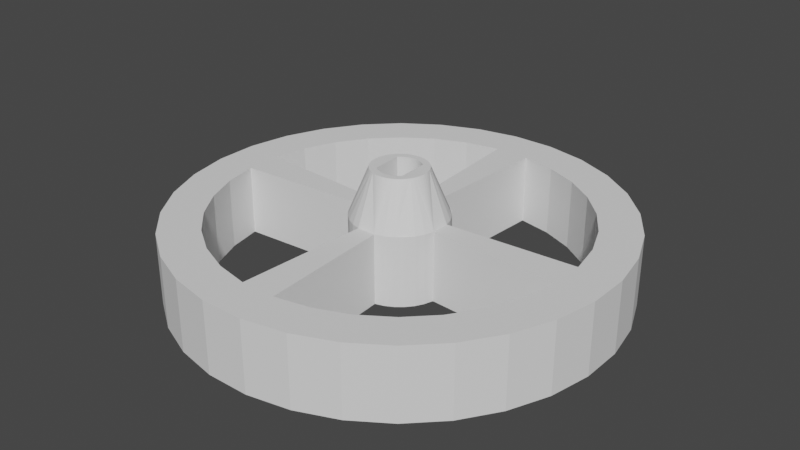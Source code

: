 # Source: rim.blend  (saved by Blender 3.2.14; exported with 4.5.12 LTS)
import bpy
from mathutils import Matrix  # noqa: F401  (used for matrix-valued properties, if any)

bpy.ops.wm.read_factory_settings(use_empty=True)
scene = bpy.context.scene
scene.name = 'Scene'

# ---- collections
col_collection = bpy.data.collections.new('Collection'); scene.collection.children.link(col_collection)

# ---- world
world_world = bpy.data.worlds.new('World'); scene.world = world_world
world_world.use_nodes = True; world_world.node_tree.nodes.clear()
_N = world_world.node_tree.nodes; _L = world_world.node_tree.links
n0 = _N.new('ShaderNodeOutputWorld'); n0.name = 'World Output'; n0.location = (300, 300)
n1 = _N.new('ShaderNodeBackground'); n1.name = 'Background'; n1.location = (10, 300)
n1.inputs[0].default_value = (0.05088, 0.05088, 0.05088, 1.0)
_L.new(n1.outputs[0], n0.inputs[0])
n0.is_active_output = True
world_world.color = (0.05088, 0.05088, 0.05088)
world_world.use_sun_shadow = False
world_world.sun_shadow_jitter_overblur = 0.0

# ---- meshes
me_ttmotor_arm_horizontal2_004 = bpy.data.meshes.new('TTmotor_arm_horizontal2.004')
me_ttmotor_arm_horizontal2_004.from_pydata([(3.635, 1.068, -6.149), (3.734, 0.6436, -6.149), (-3.772, 0.3564, -6.15), (-3.706, 0.7871, -6.15), (-3.591, 1.207, -6.15), (3.489, 1.478, -6.149), (3.296, 1.869, -6.149), (-3.429, 1.612, -6.15), (-3.221, 1.995, -6.15), (3.059, 2.235, -6.149), (2.783, 2.572, -6.149), (-2.971, 2.351, -6.15), (2.469, 2.874, -6.149), (2.123, 3.138, -6.149), (-2.681, 2.677, -6.15), (-2.356, 2.967, -6.15), (1.748, 3.361, -6.149), (1.351, 3.54, -6.149), (-2.0, 3.218, -6.15), (-1.617, 3.426, -6.15), (0.9353, 3.671, -6.149), (0.5076, 3.755, -6.149), (-1.213, 3.589, -6.15), (-0.7929, 3.705, -6.15), (0.07313, 3.788, -6.149), (-0.3623, 3.771, -6.149), (-0.05145, 1.349, 1.526), (-1.349, -0.05193, 1.525), (-1.319, -0.2854, 1.525), (-1.25, -0.5102, 1.525), (-1.142, -0.7195, 1.525), (-1.0, -0.907, 1.525), (-0.8274, -1.067, 1.526), (-0.6296, -1.194, 1.526), (-0.4127, -1.286, 1.526), (-0.1833, -1.338, 1.526), (0.05177, -1.349, 1.526), (-0.2849, 1.319, 1.526), (-0.5097, 1.25, 1.526), (-0.719, 1.142, 1.526), (-0.9065, 0.9999, 1.526), (-1.066, 0.8273, 1.525), (-1.194, 0.6295, 1.525), (-1.285, 0.4126, 1.525), (-1.337, 0.1831, 1.525), (1.349, 0.0513, 1.526), (1.32, 0.2848, 1.526), (1.25, 0.5096, 1.526), (1.143, 0.7189, 1.526), (1.0, 0.9064, 1.526), (0.8278, 1.066, 1.526), (0.63, 1.194, 1.526), (0.4131, 1.285, 1.526), (0.1836, 1.337, 1.526), (0.2852, -1.32, 1.526), (0.51, -1.25, 1.526), (0.7194, -1.143, 1.526), (0.9068, -1.001, 1.526), (1.067, -0.8279, 1.526), (1.194, -0.6301, 1.526), (1.285, -0.4132, 1.526), (1.338, -0.1837, 1.526), (-0.1145, 2.997, 1.126), (0.2353, 2.99, 1.126), (0.5819, 2.943, 1.127), (-1.451, 2.625, 1.126), (-1.136, 2.776, 1.126), (-0.8047, 2.89, 1.126), (-0.4627, 2.964, 1.126), (0.9206, 2.855, 1.127), (1.247, 2.728, 1.127), (1.247, 2.728, 1.126), (1.452, -2.626, 1.126), (1.452, -2.626, 1.127), (-1.246, -2.729, 1.126), (-1.246, -2.729, 1.125), (-1.451, 2.625, 1.125), (0.1149, -2.998, 1.126), (-0.2349, -2.991, 1.126), (-0.5815, -2.943, 1.126), (1.136, -2.777, 1.127), (0.8051, -2.89, 1.127), (0.4631, -2.964, 1.126), (-0.9202, -2.856, 1.126), (1.59, 2.544, 1.126), (1.78, -2.416, 1.126), (2.077, -2.165, 1.126), (1.906, 2.317, 1.126), (2.34, -1.878, 1.126), (2.19, 2.05, 1.126), (2.564, -1.559, 1.126), (2.437, 1.749, 1.126), (2.744, -1.214, 1.126), (2.643, 1.419, 1.126), (2.878, -0.848, 1.126), (2.805, 1.065, 1.126), (2.964, -0.4682, 1.126), (2.919, 0.6926, 1.126), (2.999, -0.08041, 1.126), (2.984, 0.3087, 1.126), (-1.779, 2.415, 1.125), (-1.589, -2.545, 1.125), (-1.905, -2.317, 1.125), (-2.077, 2.164, 1.125), (-2.189, -2.051, 1.125), (-2.34, 1.877, 1.125), (-2.437, -1.75, 1.125), (-2.563, 1.558, 1.125), (-2.643, -1.42, 1.125), (-2.743, 1.213, 1.125), (-2.804, -1.065, 1.125), (-2.878, 0.8474, 1.125), (-2.919, -0.6932, 1.125), (-2.963, 0.4675, 1.125), (-2.984, -0.3093, 1.125), (-2.999, 0.07979, 1.125), (1.653, -2.504, -6.154), (1.319, -2.695, -6.154), (0.9634, -2.842, -6.154), (0.5922, -2.941, -6.154), (0.2112, -2.993, -6.154), (-0.1732, -2.995, -6.154), (-0.5547, -2.948, -6.155), (-0.9272, -2.853, -6.155), (-1.284, -2.711, -6.155), (-1.62, -2.525, -6.155), (-1.93, -2.297, -6.155), (-2.208, -2.031, -6.155), (-2.449, -1.732, -6.155), (-2.651, -1.404, -6.155), (-2.808, -1.054, -6.155), (-2.92, -0.6859, -6.155), (-2.984, -0.3068, -6.155), (-2.998, 0.07731, -6.155), (-2.964, 0.4602, -6.155), (1.959, -2.273, -6.154), (2.234, -2.003, -6.154), (2.472, -1.701, -6.154), (2.669, -1.371, -6.154), (2.822, -1.019, -6.154), (2.929, -0.6498, -6.154), (2.988, -0.2699, -6.154), (2.998, 0.1144, -6.154), (2.959, 0.4968, -6.154), (2.871, 0.8711, -6.154), (2.736, 1.231, -6.154), (2.556, 1.571, -6.154), (2.334, 1.885, -6.154), (2.074, 2.168, -6.154), (1.78, 2.415, -6.154), (1.456, 2.623, -6.154), (1.109, 2.787, -6.154), (0.7435, 2.906, -6.154), (0.3658, 2.977, -6.154), (-0.01802, 3.0, -6.154), (-0.4015, 2.973, -6.154), (-0.7784, 2.897, -6.155), (-1.142, 2.773, -6.155), (-1.488, 2.605, -6.155), (-1.809, 2.393, -6.155), (-2.1, 2.142, -6.155), (-2.356, 1.856, -6.155), (-2.574, 1.539, -6.155), (-2.75, 1.197, -6.155), (-2.881, 0.8355, -6.155), (3.772, -0.363, -6.149), (3.705, -0.7931, -6.149), (3.59, -1.213, -6.149), (-3.634, -1.074, -6.15), (-3.487, -1.484, -6.15), (3.427, -1.616, -6.149), (3.219, -1.999, -6.149), (-3.294, -1.874, -6.15), (2.969, -2.355, -6.149), (-3.057, -2.239, -6.15), (-2.78, -2.575, -6.15), (2.679, -2.68, -6.149), (2.354, -2.969, -6.149), (-2.466, -2.877, -6.15), (-2.12, -3.141, -6.15), (1.998, -3.22, -6.149), (1.616, -3.428, -6.149), (-1.746, -3.363, -6.15), (-1.349, -3.541, -6.15), (1.212, -3.59, -6.149), (0.7923, -3.706, -6.149), (-0.9341, -3.672, -6.15), (-0.5068, -3.755, -6.15), (0.3621, -3.772, -6.149), (-0.07281, -3.789, -6.149), (-0.1409, -1.343, 2.126), (0.1158, -1.345, 2.126), (0.3682, -1.299, 2.126), (0.6074, -1.206, 2.126), (0.8246, -1.069, 2.126), (1.012, -0.8939, 2.126), (1.163, -0.6862, 2.126), (1.272, -0.4538, 2.126), (1.334, -0.2049, 2.126), (1.349, 0.05129, 2.126), (1.315, 0.3057, 2.126), (1.233, 0.549, 2.126), (1.107, 0.7724, 2.126), (0.9408, 0.968, 2.126), (0.7405, 1.128, 2.126), (0.5135, 1.248, 2.126), (0.2679, 1.323, 2.126), (0.01268, 1.35, 2.126), (-0.243, 1.328, 2.126), (-0.4899, 1.258, 2.126), (-0.7192, 1.142, 2.126), (-0.9224, 0.9854, 2.126), (-1.092, 0.793, 2.125), (-1.223, 0.572, 2.125), (-1.309, 0.3302, 2.125), (-1.348, 0.07654, 2.125), (-1.338, -0.1799, 2.125), (-1.28, -0.4299, 2.125), (-1.175, -0.6643, 2.125), (-1.028, -0.8748, 2.125), (-0.8444, -1.054, 2.126), (-0.6298, -1.194, 2.126), (-0.3924, -1.292, 2.126), (-1.879, -2.157, 2.125), (-2.038, 2.006, 2.125), (2.038, -2.007, 2.126), (1.77, -2.247, 2.126), (1.474, -2.451, 2.126), (1.155, -2.617, 2.126), (0.8176, -2.741, 2.126), (0.4672, -2.822, 2.126), (0.1094, -2.858, 2.126), (-0.2502, -2.849, 2.126), (-0.6058, -2.795, 2.126), (-0.9518, -2.697, 2.125), (-1.283, -2.556, 2.125), (-1.593, -2.375, 2.125), (1.879, 2.156, 2.126), (-1.77, 2.246, 2.125), (-1.474, 2.45, 2.125), (-1.155, 2.616, 2.125), (-0.8176, 2.74, 2.126), (-0.4671, 2.821, 2.126), (-0.1093, 2.858, 2.126), (0.2503, 2.849, 2.126), (0.6059, 2.795, 2.126), (0.9519, 2.697, 2.126), (1.283, 2.556, 2.126), (1.594, 2.375, 2.126), (3.734, 0.6436, -6.154), (3.789, -0.02674, -6.154), (3.777, 0.3097, -6.154), (-3.775, -0.3162, -6.155), (-3.788, 0.02022, -6.155), (-3.732, -0.6501, -6.155), (-1.881, -2.157, 9.862), (-2.041, 2.006, 9.862), (2.036, -2.007, 9.863), (1.768, -2.247, 9.863), (1.472, -2.451, 9.863), (1.153, -2.617, 9.863), (0.8152, -2.741, 9.863), (0.4648, -2.822, 9.863), (0.1069, -2.858, 9.863), (-0.2526, -2.849, 9.862), (-0.6082, -2.796, 9.862), (-0.9542, -2.697, 9.862), (-1.285, -2.557, 9.862), (-1.596, -2.375, 9.862), (1.877, 2.156, 9.863), (-1.773, 2.246, 9.862), (-1.477, 2.45, 9.862), (-1.158, 2.616, 9.862), (-0.82, 2.74, 9.862), (-0.4696, 2.821, 9.862), (-0.1118, 2.857, 9.863), (0.2478, 2.849, 9.863), (0.6034, 2.795, 9.863), (0.9494, 2.697, 9.863), (1.28, 2.556, 9.863), (1.591, 2.375, 9.863), (-2.591, 2.766, 9.862), (-2.89, 2.453, 9.862), (-3.151, 2.108, 9.862), (-2.259, 3.043, 9.862), (-1.897, 3.281, 9.862), (-1.511, 3.475, 9.862), (-1.105, 3.625, 9.862), (-0.6846, 3.727, 9.862), (-0.2553, 3.78, 9.863), (0.1773, 3.784, 9.863), (0.6075, 3.739, 9.863), (1.03, 3.645, 9.863), (1.439, 3.504, 9.863), (1.829, 3.317, 9.863), (2.195, 3.086, 9.863), (2.533, 2.816, 9.863), (2.837, 2.508, 9.863), (3.104, 2.168, 9.863), (3.331, 1.8, 9.863), (3.515, 1.408, 9.863), (3.653, 0.9983, 9.863), (3.743, 0.5751, 9.863), (3.784, 0.1444, 9.863), (3.776, -0.2881, 9.863), (3.718, -0.7169, 9.863), (3.612, -1.136, 9.863), (3.459, -1.541, 9.863), (3.261, -1.926, 9.863), (3.02, -2.285, 9.863), (2.74, -2.615, 9.863), (2.424, -2.91, 9.863), (2.077, -3.168, 9.863), (1.702, -3.384, 9.863), (1.305, -3.557, 9.863), (0.8915, -3.683, 9.863), (0.4659, -3.76, 9.863), (0.03427, -3.789, 9.863), (-0.3979, -3.769, 9.862), (-0.8249, -3.699, 9.862), (-1.241, -3.581, 9.862), (-1.641, -3.417, 9.862), (-2.02, -3.208, 9.862), (-2.372, -2.957, 9.862), (-2.694, -2.667, 9.862), (-2.98, -2.343, 9.862), (-3.228, -1.988, 9.862), (-3.434, -1.608, 9.862), (-3.595, -1.206, 9.862), (-3.709, -0.7888, 9.862), (-3.774, -0.3612, 9.862), (-3.791, 0.07112, 9.862), (-3.758, 0.5025, 9.862), (-3.676, 0.9273, 9.862), (-3.546, 1.34, 9.862), (-3.371, 1.735, 9.862), (-2.872, 29.64, -6.172), (-2.87, 29.64, 3.504), (2.967, 29.64, -6.171), (2.969, 29.64, 3.504), (8.694, 28.5, -6.171), (8.696, 28.5, 3.505), (14.09, 26.27, -6.17), (14.09, 26.27, 3.505), (18.94, 23.02, -6.17), (18.94, 23.02, 3.506), (23.07, 18.89, -6.17), (23.07, 18.89, 3.506), (26.31, 14.04, -6.169), (26.32, 14.04, 3.506), (28.55, 8.643, -6.169), (28.55, 8.643, 3.507), (29.69, 2.916, -6.169), (29.69, 2.916, 3.507), (29.69, -2.923, -6.169), (29.69, -2.923, 3.507), (28.55, -8.65, -6.169), (28.55, -8.65, 3.507), (26.31, -14.04, -6.169), (26.31, -14.04, 3.506), (23.07, -18.9, -6.17), (23.07, -18.9, 3.506), (18.94, -23.03, -6.17), (18.94, -23.03, 3.506), (14.08, -26.27, -6.17), (14.08, -26.27, 3.505), (8.687, -28.5, -6.171), (8.688, -28.5, 3.505), (2.959, -29.64, -6.171), (2.961, -29.64, 3.504), (-2.88, -29.64, -6.172), (-2.878, -29.64, 3.504), (-8.606, -28.5, -6.173), (-8.605, -28.5, 3.503), (-14.0, -26.27, -6.173), (-14.0, -26.27, 3.503), (-18.86, -23.02, -6.174), (-18.85, -23.02, 3.502), (-22.98, -18.89, -6.174), (-22.98, -18.89, 3.502), (-26.23, -14.04, -6.174), (-26.23, -14.04, 3.501), (-28.46, -8.643, -6.174), (-28.46, -8.643, 3.501), (-29.6, -2.916, -6.175), (-29.6, -2.916, 3.501), (-29.6, 2.923, -6.175), (-29.6, 2.923, 3.501), (-28.46, 8.65, -6.174), (-28.46, 8.65, 3.501), (-26.22, 14.04, -6.174), (-26.22, 14.04, 3.501), (-22.98, 18.9, -6.174), (-22.98, 18.9, 3.502), (-18.85, 23.03, -6.174), (-18.85, 23.03, 3.502), (-13.99, 26.27, -6.173), (-13.99, 26.27, 3.503), (-8.599, 28.5, -6.173), (-8.597, 28.5, 3.503), (-15.41, 18.84, 3.502), (-18.79, 15.46, 3.502), (-11.44, 21.5, 3.503), (-2.34, 24.26, 3.504), (-7.026, 23.32, 3.503), (-24.21, -2.386, 3.502), (-23.28, -7.072, 3.502), (-18.8, -15.46, 3.502), (-15.42, -18.84, 3.502), (-21.45, -11.49, 3.502), (2.431, -24.26, 3.504), (7.118, -23.32, 3.505), (15.51, -18.84, 3.505), (18.88, -15.46, 3.506), (11.53, -21.5, 3.505), (18.89, 15.46, 3.506), (15.51, 18.84, 3.505), (24.3, 2.386, 3.506), (23.37, 7.072, 3.506), (21.54, 11.49, 3.506), (-24.21, 2.392, 3.502), (-21.45, 11.49, 3.502), (-23.28, 7.078, 3.502), (-7.033, -23.32, 3.503), (2.438, 24.26, 3.504), (7.124, 23.32, 3.505), (-11.45, -21.49, 3.503), (-2.347, -24.26, 3.504), (11.54, 21.49, 3.505), (21.54, -11.49, 3.506), (24.3, -2.392, 3.506), (23.37, -7.078, 3.506), (2.436, 24.26, -6.171), (7.122, 23.32, -6.171), (15.51, 18.84, -6.17), (18.89, 15.46, -6.17), (11.54, 21.49, -6.171), (18.88, -15.46, -6.17), (15.5, -18.84, -6.17), (23.37, -7.078, -6.17), (24.3, -2.392, -6.169), (21.54, -11.49, -6.17), (-18.8, -15.46, -6.174), (-15.42, -18.84, -6.173), (-11.45, -21.49, -6.173), (-2.348, -24.26, -6.172), (-7.034, -23.32, -6.172), (-23.28, 7.078, -6.174), (-24.21, 2.392, -6.174), (-18.79, 15.46, -6.174), (-15.42, 18.84, -6.173), (-21.45, 11.49, -6.174), (-2.342, 24.26, -6.172), (11.53, -21.5, -6.171), (21.54, 11.49, -6.17), (24.3, 2.386, -6.169), (23.37, 7.072, -6.17), (-24.21, -2.386, -6.174), (-21.45, -11.49, -6.174), (-23.28, -7.072, -6.174), (-7.028, 23.32, -6.172), (2.43, -24.26, -6.171), (7.116, -23.32, -6.171), (-11.44, 21.5, -6.173), (0.04409, 6.484, -6.179), (0.04525, 6.484, 3.492), (1.309, 6.359, -6.179), (1.31, 6.359, 3.492), (2.525, 5.99, -6.179), (2.526, 5.99, 3.492), (3.646, 5.391, -6.178), (3.647, 5.391, 3.492), (4.629, 4.585, -6.178), (4.63, 4.585, 3.492), (5.435, 3.602, -6.178), (5.436, 3.602, 3.492), (6.034, 2.481, -6.178), (6.035, 2.481, 3.492), (6.403, 1.265, -6.178), (6.404, 1.265, 3.492), (6.528, -5.26e-07, -6.178), (6.529, -5.26e-07, 3.492), (6.403, -1.265, -6.178), (6.404, -1.265, 3.492), (6.034, -2.481, -6.178), (6.035, -2.481, 3.492), (5.435, -3.602, -6.178), (5.436, -3.602, 3.492), (4.629, -4.585, -6.178), (4.63, -4.585, 3.492), (3.646, -5.391, -6.178), (3.647, -5.391, 3.492), (2.525, -5.99, -6.179), (2.526, -5.99, 3.492), (1.309, -6.359, -6.179), (1.31, -6.359, 3.492), (0.04409, -6.484, -6.179), (0.04525, -6.484, 3.492), (-1.221, -6.359, -6.179), (-1.22, -6.359, 3.492), (-2.437, -5.99, -6.179), (-2.436, -5.99, 3.491), (-3.558, -5.391, -6.179), (-3.557, -5.391, 3.491), (-4.54, -4.585, -6.179), (-4.539, -4.585, 3.491), (-5.347, -3.602, -6.179), (-5.346, -3.602, 3.491), (-5.946, -2.481, -6.179), (-5.945, -2.481, 3.491), (-6.315, -1.265, -6.179), (-6.314, -1.265, 3.491), (-6.439, -6.176e-08, -6.179), (-6.438, -6.176e-08, 3.491), (-6.315, 1.265, -6.179), (-6.314, 1.265, 3.491), (-5.946, 2.481, -6.179), (-5.945, 2.481, 3.491), (-5.347, 3.602, -6.179), (-5.346, 3.602, 3.491), (-4.54, 4.585, -6.179), (-4.539, 4.585, 3.491), (-3.558, 5.391, -6.179), (-3.557, 5.391, 3.491), (-2.437, 5.99, -6.179), (-2.436, 5.99, 3.491), (-1.221, 6.359, -6.179), (-1.22, 6.359, 3.492), (-1.349, -0.05193, 1.127), (-1.319, -0.2854, 1.127), (-1.194, 0.6295, 1.127), (-1.285, 0.4126, 1.127), (-1.337, 0.1831, 1.127), (0.9068, -1.001, 1.127), (1.067, -0.8279, 1.127), (-1.25, -0.5102, 1.127), (1.194, -0.6301, 1.127), (1.285, -0.4132, 1.127), (1.349, 0.0513, 1.127), (1.338, -0.1837, 1.127), (-1.142, -0.7195, 1.127), (1.32, 0.2848, 1.127), (-1.0, -0.907, 1.127), (1.25, 0.5096, 1.127), (-0.8274, -1.067, 1.127), (1.143, 0.7189, 1.127), (-0.6296, -1.194, 1.127), (1.0, 0.9064, 1.127), (-0.4127, -1.286, 1.127), (0.8278, 1.066, 1.127), (-0.1833, -1.338, 1.127), (0.63, 1.194, 1.127), (0.05177, -1.349, 1.127), (0.4131, 1.285, 1.127), (-0.2849, 1.319, 1.127), (-0.5097, 1.25, 1.127), (0.1836, 1.337, 1.127), (0.2852, -1.32, 1.127), (-0.719, 1.142, 1.127), (0.51, -1.25, 1.127), (-0.05145, 1.349, 1.127), (-0.9065, 0.9999, 1.127), (-1.066, 0.8273, 1.127), (0.7194, -1.143, 1.127)], [(0, 1), (226, 235)], [(52, 53, 556, 553), (35, 36, 552, 550), (72, 117, 118, 80, 73), (81, 80, 118), (81, 118, 119, 82), (119, 120, 77, 82), (121, 78, 77, 120), (122, 79, 78, 121), (123, 83, 79, 122), (75, 74, 83, 123, 124), (101, 75, 124, 125), (126, 102, 101, 125), (127, 104, 102, 126), (106, 104, 127, 128), (108, 106, 128, 129), (110, 108, 129, 130), (112, 110, 130, 131), (72, 85, 116, 117), (85, 135, 116), (136, 135, 85, 86), (137, 136, 86, 88), (90, 138, 137, 88), (92, 139, 138, 90), (140, 139, 92, 94), (141, 140, 94, 96), (142, 141, 96, 98), (143, 142, 98, 99), (143, 99, 97, 144), (95, 145, 144, 97), (93, 146, 145, 95), (91, 147, 146, 93), (89, 148, 147, 91), (87, 149, 148, 89), (84, 150, 149, 87), (71, 151, 150, 84), (62, 154, 63), (155, 154, 62, 68), (67, 156, 155, 68), (156, 67, 66, 157), (153, 64, 63, 154), (152, 69, 64, 153), (71, 70, 69, 152, 151), (76, 158, 157, 66, 65), (132, 114, 112, 131), (132, 133, 115, 114), (113, 115, 133, 134), (111, 113, 134, 164), (111, 164, 163, 109), (109, 163, 162, 107), (107, 162, 161, 105), (105, 161, 160, 103), (160, 159, 100, 103), (100, 159, 158, 76), (40, 210, 211, 41), (211, 212, 42, 41), (43, 42, 212, 213), (214, 44, 43, 213), (27, 44, 214, 215), (199, 61, 60, 198), (198, 60, 59, 197), (59, 58, 196, 197), (58, 57, 195, 196), (57, 56, 194, 195), (194, 56, 55, 193), (193, 55, 54, 192), (54, 36, 191, 192), (28, 27, 215, 216), (29, 28, 216, 217), (30, 29, 217, 218), (31, 30, 218, 219), (32, 31, 219, 220), (33, 32, 220, 221), (34, 33, 221, 222), (34, 222, 190, 35), (36, 35, 190, 191), (280, 279, 247, 248), (246, 278, 277, 245), (227, 259, 258, 226), (247, 279, 278, 246), (271, 270, 238, 239), (233, 265, 264, 232), (271, 239, 240, 272), (245, 277, 276, 244), (269, 237, 225, 257), (235, 267, 266, 234), (230, 262, 261, 229), (229, 261, 260, 228), (280, 248, 237, 269), (236, 223, 255, 268), (274, 273, 241, 242), (140, 250, 165, 139), (138, 139, 165, 166), (254, 252, 133), (133, 252, 253), (133, 253, 2, 134), (254, 133, 132, 168), (153, 21, 20, 152), (25, 24, 154, 155), (154, 24, 21, 153), (148, 12, 10, 147), (150, 16, 13, 149), (152, 20, 17, 151), (17, 16, 150, 151), (148, 149, 13, 12), (10, 9, 146, 147), (9, 6, 145, 146), (6, 5, 144, 145), (5, 0, 143, 144), (143, 0, 249, 142), (25, 155, 156, 23), (156, 157, 22, 23), (19, 22, 157, 158), (18, 19, 158, 159), (15, 18, 159, 160), (160, 161, 14, 15), (161, 162, 11, 14), (8, 11, 162, 163), (7, 8, 163, 164), (7, 164, 134, 4), (120, 119, 185, 188), (185, 119, 118, 184), (184, 118, 117, 181), (121, 120, 188, 189), (117, 116, 180, 181), (177, 180, 116, 135), (135, 136, 176, 177), (136, 137, 173, 176), (137, 138, 171, 173), (251, 141, 142, 1, 249), (141, 251, 250, 140), (166, 167, 138), (167, 170, 138), (171, 138, 170), (121, 189, 187, 122), (122, 187, 186, 123), (183, 124, 123, 186), (182, 125, 124, 183), (125, 182, 179, 126), (126, 179, 178, 127), (127, 178, 175, 128), (128, 175, 174, 129), (172, 130, 129, 174), (169, 131, 130, 172), (168, 132, 131, 169), (3, 134, 2), (134, 3, 4), (299, 300, 301, 302, 303, 304, 305, 306, 307, 308, 257, 269, 298), (336, 337, 339, 338), (338, 339, 341, 340), (340, 341, 343, 342), (342, 343, 345, 344), (344, 345, 347, 346), (346, 347, 349, 348), (348, 349, 351, 350), (350, 351, 353, 352), (352, 353, 355, 354), (354, 355, 357, 356), (356, 357, 359, 358), (358, 359, 361, 360), (360, 361, 363, 362), (362, 363, 365, 364), (364, 365, 367, 366), (366, 367, 369, 368), (368, 369, 371, 370), (370, 371, 373, 372), (372, 373, 375, 374), (374, 375, 377, 376), (376, 377, 379, 378), (378, 379, 381, 380), (380, 381, 383, 382), (382, 383, 385, 384), (384, 385, 387, 386), (386, 387, 389, 388), (388, 389, 391, 390), (390, 391, 393, 392), (392, 393, 395, 394), (394, 395, 397, 396), (402, 397, 395, 393, 391, 389, 387, 385, 383, 381, 379, 377, 375, 373, 371, 369, 367, 365, 363, 361, 359, 357, 431, 429, 413, 412, 414, 411, 410, 427, 423, 426, 408, 407, 409, 406, 405, 420, 422, 421, 401, 400), (357, 355, 353, 351, 349, 347, 345, 343, 341, 339, 337, 399, 397, 402, 404, 403, 424, 425, 428, 416, 415, 419, 418, 417, 430, 431), (396, 397, 399, 398), (398, 399, 337, 336), (358, 360, 362, 364, 366, 368, 370, 372, 374, 444, 446, 445, 461, 462, 453, 438, 437, 441), (444, 374, 376, 378, 380, 382, 384, 386, 388, 390, 392, 394, 396, 398, 336, 338, 340, 342, 344, 346, 348, 350, 352, 354, 356, 358, 441, 439, 440, 455, 456, 454, 435, 434, 436, 433, 432, 452, 460, 463, 450, 449, 451, 447, 448, 457, 459, 458, 442, 443), (433, 425, 424, 432), (436, 428, 425, 433), (434, 416, 428, 436), (419, 415, 435, 454), (418, 419, 454, 456), (417, 418, 456, 455), (431, 430, 440, 439), (429, 431, 439, 441), (413, 429, 441, 437), (414, 412, 438, 453), (411, 414, 453, 462), (410, 411, 462, 461), (423, 427, 445, 446), (426, 423, 446, 444), (408, 426, 444, 443), (458, 409, 407, 442), (459, 406, 409, 458), (457, 405, 406, 459), (447, 422, 420, 448), (451, 421, 422, 447), (449, 401, 421, 451), (463, 402, 400, 450), (460, 404, 402, 463), (452, 403, 404, 460), (466, 467, 469, 468), (468, 469, 471, 470), (474, 475, 477, 476), (476, 477, 479, 478), (482, 483, 485, 484), (484, 485, 487, 486), (490, 491, 493, 492), (492, 493, 495, 494), (498, 499, 501, 500), (500, 501, 503, 502), (506, 507, 509, 508), (508, 509, 511, 510), (514, 515, 517, 516), (516, 517, 519, 518), (522, 523, 525, 524), (524, 525, 527, 526), (448, 514, 512, 510, 457), (448, 420, 515, 514), (457, 510, 511, 405), (445, 498, 496, 494, 461), (445, 427, 499, 498), (461, 494, 495, 410), (440, 482, 480, 478, 455), (440, 430, 483, 482), (455, 478, 479, 417), (432, 466, 464, 526, 452), (432, 424, 467, 466), (452, 526, 527, 403), (403, 527, 465, 467, 424), (405, 511, 513, 515, 420), (417, 479, 481, 483, 430), (410, 495, 497, 499, 427), (315, 316, 317, 318, 319, 320, 321, 499, 497, 495, 313, 314), (289, 290, 291, 292, 293, 294, 467, 465, 527, 285, 286, 287, 288), (300, 299, 479, 481, 483, 307, 306, 305, 304, 303, 302, 301), (330, 331, 332, 333, 334, 335, 515, 513, 511, 327, 328, 329), (503, 321, 322, 323, 324, 325, 326, 327, 507, 505), (509, 507, 327, 511), (501, 499, 321, 503), (308, 307, 487, 489, 491, 313, 312, 311, 310, 309), (295, 296, 297, 298, 299, 475, 473, 471, 294), (283, 282, 281, 284, 285, 523, 521, 519, 335), (517, 515, 335, 519), (525, 523, 285, 527), (469, 467, 294, 471), (477, 475, 299, 479), (485, 483, 307, 487), (493, 491, 313, 495), (181, 494, 496, 498, 183, 186, 187, 189, 188, 185, 184), (170, 486, 488, 490, 181, 180, 177, 176, 173, 171), (249, 0, 5, 6, 478, 480, 482, 170, 167, 166, 165, 250, 251), (474, 6, 9, 10, 12, 13, 16, 470, 472), (466, 16, 17, 20, 21, 24, 25, 23, 22, 19, 18, 526, 464), (15, 14, 11, 8, 7, 518, 520, 522, 18), (253, 252, 254, 168, 169, 510, 512, 514, 7, 4, 3, 2), (179, 182, 183, 502, 504, 506, 169, 172, 174, 175, 178), (500, 502, 183, 498), (492, 494, 181, 490), (484, 486, 170, 482), (476, 478, 6, 474), (468, 470, 16, 466), (524, 526, 18, 522), (516, 518, 7, 514), (508, 510, 169, 506), (331, 330, 329, 328, 327, 326, 255, 256, 283, 335, 334, 333, 332), (316, 315, 314, 313, 312, 311, 310, 309, 308, 257, 258, 259, 260, 261, 262, 263, 264, 265, 266, 267, 268, 255, 326, 325, 324, 323, 322, 321, 320, 319, 318, 317), (290, 289, 288, 287, 286, 285, 284, 281, 282, 283, 256, 270, 271, 272, 273, 274, 275, 276, 277, 278, 279, 280, 269, 298, 297, 296, 295, 294, 293, 292, 291), (243, 275, 274, 242), (241, 273, 272, 240), (256, 224, 238, 270), (267, 235, 236, 268), (266, 265, 233, 234), (264, 263, 231, 232), (231, 263, 262, 230), (228, 260, 259, 227), (258, 257, 225, 226), (256, 255, 223, 224), (244, 276, 275, 243), (226, 225, 196, 195, 194, 193, 192, 191, 190, 222, 221, 220, 219, 218, 223, 236, 235, 234, 233, 232, 231, 230, 229, 228, 227), (242, 241, 240, 239, 238, 224, 213, 212, 211, 210, 209, 208, 207, 206, 205, 204, 203, 202, 201, 237, 248, 247, 246, 245, 244, 243), (197, 196, 225, 237, 201, 200, 199, 198), (213, 224, 223, 218, 217, 216, 215, 214), (210, 40, 39, 209), (45, 61, 199, 200), (208, 37, 26, 207), (209, 38, 37, 208), (38, 209, 39), (206, 207, 26, 53), (206, 53, 52, 205), (205, 52, 51, 204), (204, 51, 50, 203), (50, 49, 203), (203, 49, 48, 202), (202, 48, 47, 201), (47, 46, 201), (46, 45, 200, 201), (30, 31, 542, 540), (42, 43, 531, 530), (51, 52, 553, 551), (36, 54, 557, 552), (44, 27, 528, 532), (53, 26, 560, 556), (41, 42, 530, 562), (46, 47, 543, 541), (57, 58, 534, 533), (38, 39, 558, 555), (40, 41, 562, 561), (29, 30, 540, 535), (31, 32, 544, 542), (55, 56, 563, 559), (54, 55, 559, 557), (47, 48, 545, 543), (45, 46, 541, 538), (60, 61, 539, 537), (56, 57, 533, 563), (28, 29, 535, 529), (61, 45, 538, 539), (37, 38, 555, 554), (33, 34, 548, 546), (34, 35, 550, 548), (43, 44, 532, 531), (58, 59, 536, 534), (50, 51, 551, 549), (59, 60, 537, 536), (32, 33, 546, 544), (49, 50, 549, 547), (26, 37, 554, 560), (27, 28, 529, 528), (39, 40, 561, 558), (48, 49, 547, 545), (77, 78, 550, 552), (78, 79, 548, 550), (115, 532, 528, 114), (112, 114, 528, 529), (110, 112, 529, 535), (108, 110, 535, 540), (106, 108, 540, 542), (83, 548, 79), (548, 83, 75, 546), (101, 546, 75), (106, 542, 104), (102, 104, 542, 544), (101, 102, 544, 546), (82, 77, 552, 557), (81, 82, 557, 559), (99, 98, 538, 541), (96, 539, 538, 98), (96, 94, 537, 539), (94, 92, 536, 537), (92, 90, 534, 536), (90, 88, 534), (88, 86, 533, 534), (81, 559, 80), (80, 559, 72), (85, 72, 559, 563), (86, 85, 563, 533), (68, 62, 560, 554), (63, 556, 560, 62), (67, 68, 554, 555), (63, 64, 553, 556), (64, 69, 551, 553), (66, 67, 555, 558), (66, 558, 76), (76, 558, 100), (71, 551, 69), (84, 551, 71), (103, 100, 558, 561), (105, 103, 561, 562), (107, 105, 562, 530), (109, 107, 530), (111, 109, 530), (113, 111, 530, 531), (115, 113, 531, 532), (84, 87, 549, 551), (97, 99, 541, 543), (97, 543, 95), (95, 543, 93), (91, 93, 543, 545), (89, 91, 545, 547), (87, 89, 547, 549), (443, 442, 407, 408), (400, 401, 449, 450), (434, 435, 415, 416), (412, 413, 437, 438), (504, 505, 507, 506), (503, 505, 504, 502), (519, 521, 520, 518), (520, 521, 523, 522), (472, 473, 475, 474), (471, 473, 472, 470), (488, 489, 491, 490), (487, 489, 488, 486)])
_uv = me_ttmotor_arm_horizontal2_004.uv_layers.new(name='UVMap')
_uv.uv.foreach_set('vector', [0.0, 0.0, 0.0, 0.0, 0.0, 0.0, 0.0, 0.0, 0.0, 0.0, 0.0, 0.0, 0.0, 0.0, 0.0, 0.0, 0.0, 0.0, 0.0, 0.0, 0.0, 0.0, 0.0, 0.0, 0.0, 0.0, 0.0, 0.0, 0.0, 0.0, 0.0, 0.0, 0.0, 0.0, 0.0, 0.0, 0.0, 0.0, 0.0, 0.0, 0.0, 0.0, 0.0, 0.0, 0.0, 0.0, 0.0, 0.0, 0.0, 0.0, 0.0, 0.0, 0.0, 0.0, 0.0, 0.0, 0.0, 0.0, 0.0, 0.0, 0.0, 0.0, 0.0, 0.0, 0.0, 0.0, 0.0, 0.0, 0.0, 0.0, 0.0, 0.0, 0.0, 0.0, 0.0, 0.0, 0.0, 0.0, 0.0, 0.0, 0.0, 0.0, 0.0, 0.0, 0.0, 0.0, 0.0, 0.0, 0.0, 0.0, 0.0, 0.0, 0.0, 0.0, 0.0, 0.0, 0.0, 0.0, 0.0, 0.0, 0.0, 0.0, 0.0, 0.0, 0.0, 0.0, 0.0, 0.0, 0.0, 0.0, 0.0, 0.0, 0.0, 0.0, 0.0, 0.0, 0.0, 0.0, 0.0, 0.0, 0.0, 0.0, 0.0, 0.0, 0.0, 0.0, 0.0, 0.0, 0.0, 0.0, 0.0, 0.0, 0.0, 0.0, 0.0, 0.0, 0.0, 0.0, 0.0, 0.0, 0.0, 0.0, 0.0, 0.0, 0.0, 0.0, 0.0, 0.0, 0.0, 0.0, 0.0, 0.0, 0.0, 0.0, 0.0, 0.0, 0.0, 0.0, 0.0, 0.0, 0.0, 0.0, 0.0, 0.0, 0.0, 0.0, 0.0, 0.0, 0.0, 0.0, 0.0, 0.0, 0.0, 0.0, 0.0, 0.0, 0.0, 0.0, 0.0, 0.0, 0.0, 0.0, 0.0, 0.0, 0.0, 0.0, 0.0, 0.0, 0.0, 0.0, 0.0, 0.0, 0.0, 0.0, 0.0, 0.0, 0.0, 0.0, 0.0, 0.0, 0.0, 0.0, 0.0, 0.0, 0.0, 0.0, 0.0, 0.0, 0.0, 0.0, 0.0, 0.0, 0.0, 0.0, 0.0, 0.0, 0.0, 0.0, 0.0, 0.0, 0.0, 0.0, 0.0, 0.0, 0.0, 0.0, 0.0, 0.0, 0.0, 0.0, 0.0, 0.0, 0.0, 0.0, 0.0, 0.0, 0.0, 0.0, 0.0, 0.0, 0.0, 0.0, 0.0, 0.0, 0.0, 0.0, 0.0, 0.0, 0.0, 0.0, 0.0, 0.0, 0.0, 0.0, 0.0, 0.0, 0.0, 0.0, 0.0, 0.0, 0.0, 0.0, 0.0, 0.0, 0.0, 0.0, 0.0, 0.0, 0.0, 0.0, 0.0, 0.0, 0.0, 0.0, 0.0, 0.0, 0.0, 0.0, 0.0, 0.0, 0.0, 0.0, 0.0, 0.0, 0.0, 0.0, 0.0, 0.0, 0.0, 0.0, 0.0, 0.0, 0.0, 0.0, 0.0, 0.0, 0.0, 0.0, 0.0, 0.0, 0.0, 0.0, 0.0, 0.0, 0.0, 0.0, 0.0, 0.0, 0.0, 0.0, 0.0, 0.0, 0.0, 0.0, 0.0, 0.0, 0.0, 0.0, 0.0, 0.0, 0.0, 0.0, 0.0, 0.0, 0.0, 0.0, 0.0, 0.0, 0.0, 0.0, 0.0, 0.0, 0.0, 0.0, 0.0, 0.0, 0.0, 0.0, 0.0, 0.0, 0.0, 0.0, 0.0, 0.0, 0.0, 0.0, 0.0, 0.0, 0.0, 0.0, 0.0, 0.0, 0.0, 0.0, 0.0, 0.0, 0.0, 0.0, 0.0, 0.0, 0.0, 0.0, 0.0, 0.0, 0.0, 0.0, 0.0, 0.0, 0.0, 0.0, 0.0, 0.0, 0.0, 0.0, 0.0, 0.0, 0.0, 0.0, 0.0, 0.0, 0.0, 0.0, 0.0, 0.0, 0.0, 0.0, 0.0, 0.0, 0.0, 0.0, 0.0, 0.0, 0.0, 0.0, 0.0, 0.0, 0.0, 0.0, 0.0, 0.0, 0.0, 0.0, 0.0, 0.0, 0.0, 0.0, 0.0, 0.0, 0.0, 0.0, 0.0, 0.0, 0.0, 0.0, 0.0, 0.0, 0.0, 0.0, 0.0, 0.0, 0.0, 0.0, 0.0, 0.0, 0.0, 0.0, 0.0, 0.0, 0.0, 0.0, 0.0, 0.0, 0.0, 0.0, 0.0, 0.0, 0.0, 0.0, 0.0, 0.0, 0.0, 0.0, 0.0, 0.0, 0.0, 0.0, 0.0, 0.0, 0.0, 0.0, 0.0, 0.0, 0.0, 0.0, 0.0, 0.0, 0.0, 0.0, 0.0, 0.0, 0.0, 0.0, 0.0, 0.0, 0.0, 0.0, 0.0, 0.0, 0.0, 0.0, 0.0, 0.0, 0.0, 0.0, 0.0, 0.0, 0.0, 0.0, 0.0, 0.0, 0.0, 0.0, 0.0, 0.0, 0.0, 0.0, 0.0, 0.0, 0.0, 0.0, 0.0, 0.0, 0.0, 0.0, 0.0, 0.0, 0.0, 0.0, 0.0, 0.0, 0.0, 0.0, 0.0, 0.0, 0.0, 0.0, 0.0, 0.0, 0.0, 0.0, 0.0, 0.0, 0.0, 0.0, 0.0, 0.0, 0.0, 0.0, 0.0, 0.0, 0.0, 0.0, 0.0, 0.0, 0.0, 0.0, 0.0, 0.0, 0.0, 0.0, 0.0, 0.0, 0.0, 0.0, 0.0, 0.0, 0.0, 0.0, 0.0, 0.0, 0.0, 0.0, 0.0, 0.0, 0.0, 0.0, 0.0, 0.0, 0.0, 0.0, 0.0, 0.0, 0.0, 0.0, 0.0, 0.0, 0.0, 0.0, 0.0, 0.0, 0.0, 0.0, 0.0, 0.0, 0.0, 0.0, 0.0, 0.0, 0.0, 0.0, 0.0, 0.0, 0.0, 0.0, 0.0, 0.0, 0.0, 0.0, 0.0, 0.0, 0.0, 0.0, 0.0, 0.0, 0.0, 0.0, 0.0, 0.0, 0.0, 0.0, 0.0, 0.0, 0.0, 0.0, 0.0, 0.0, 0.0, 0.0, 0.0, 0.0, 0.0, 0.0, 0.0, 0.0, 0.0, 0.0, 0.0, 0.0, 0.0, 0.0, 0.0, 0.0, 0.0, 0.0, 0.0, 0.0, 0.0, 0.0, 0.0, 0.0, 0.0, 0.0, 0.0, 0.0, 0.0, 0.0, 0.0, 0.0, 0.0, 0.0, 0.0, 0.0, 0.0, 0.0, 0.0, 0.0, 0.0, 0.0, 0.0, 0.0, 0.0, 0.0, 0.0, 0.0, 0.0, 0.0, 0.0, 0.0, 0.0, 0.0, 0.0, 0.0, 0.0, 0.0, 0.0, 0.0, 0.0, 0.0, 0.0, 0.0, 0.0, 0.0, 0.0, 0.0, 0.0, 0.0, 0.0, 0.0, 0.0, 0.0, 0.0, 0.0, 0.0, 0.0, 0.0, 0.0, 0.0, 0.0, 0.0, 0.0, 0.0, 0.0, 0.0, 0.0, 0.0, 0.0, 0.0, 0.0, 0.0, 0.0, 0.0, 0.0, 0.0, 0.0, 0.0, 0.0, 0.0, 0.0, 0.0, 0.0, 0.0, 0.0, 0.0, 0.0, 0.0, 0.0, 0.0, 0.0, 0.0, 0.0, 0.0, 0.0, 0.0, 0.0, 0.0, 0.0, 0.0, 0.0, 0.0, 0.0, 0.0, 0.0, 0.0, 0.0, 0.0, 0.0, 0.0, 0.0, 0.0, 0.0, 0.0, 0.0, 0.0, 0.0, 0.0, 0.0, 0.0, 0.0, 0.0, 0.0, 0.0, 0.0, 0.0, 0.0, 0.0, 0.0, 0.0, 0.0, 0.0, 0.0, 0.0, 0.0, 0.0, 0.0, 0.0, 0.0, 0.0, 0.0, 0.0, 0.0, 0.0, 0.0, 0.0, 0.0, 0.0, 0.0, 0.0, 0.0, 0.0, 0.0, 0.0, 0.0, 0.0, 0.0, 0.0, 0.0, 0.0, 0.0, 0.0, 0.0, 0.0, 0.0, 0.0, 0.0, 0.0, 0.0, 0.0, 0.0, 0.0, 0.0, 0.0, 0.0, 0.0, 0.0, 0.0, 0.0, 0.0, 0.0, 0.0, 0.0, 0.0, 0.0, 0.0, 0.0, 0.0, 0.0, 0.0, 0.0, 0.0, 0.0, 0.0, 0.0, 0.0, 0.0, 0.0, 0.0, 0.0, 0.0, 0.0, 0.0, 0.0, 0.0, 0.0, 0.0, 0.0, 0.0, 0.0, 0.0, 0.0, 0.0, 0.0, 0.0, 0.0, 0.0, 0.0, 0.0, 0.0, 0.0, 0.0, 0.0, 0.0, 0.0, 0.0, 0.0, 0.0, 0.0, 0.0, 0.0, 0.0, 0.0, 0.0, 0.0, 0.0, 0.0, 0.0, 0.0, 0.0, 0.0, 0.0, 0.0, 0.0, 0.0, 0.0, 0.0, 0.0, 0.0, 0.0, 0.0, 0.0, 0.0, 0.0, 0.0, 0.0, 0.0, 0.0, 0.0, 0.0, 0.0, 0.0, 0.0, 0.0, 0.0, 0.0, 0.0, 0.0, 0.0, 0.0, 0.0, 0.0, 0.0, 0.0, 0.0, 0.0, 0.0, 0.0, 0.0, 0.0, 0.0, 0.0, 0.0, 0.0, 0.0, 0.0, 0.0, 0.0, 0.0, 0.0, 0.0, 0.0, 0.0, 0.0, 0.0, 0.0, 0.0, 0.0, 0.0, 0.0, 0.0, 0.0, 0.0, 0.0, 0.0, 0.0, 0.0, 0.0, 0.0, 0.0, 0.0, 0.0, 0.0, 0.0, 0.0, 0.0, 0.0, 0.0, 0.0, 0.0, 0.0, 0.0, 0.0, 0.0, 0.0, 0.0, 0.0, 0.0, 0.0, 0.0, 0.0, 0.0, 0.0, 0.0, 0.0, 0.0, 0.0, 0.0, 0.0, 0.0, 0.0, 0.0, 0.0, 0.0, 0.0, 0.0, 0.0, 0.0, 0.0, 0.0, 0.0, 0.0, 0.0, 0.0, 0.0, 0.0, 0.0, 0.0, 0.0, 0.0, 0.0, 0.0, 0.0, 0.0, 0.0, 0.0, 0.0, 0.0, 0.0, 0.0, 0.0, 0.0, 0.0, 0.0, 0.0, 0.0, 0.0, 0.0, 0.0, 0.0, 0.0, 0.0, 0.0, 0.0, 0.0, 0.0, 0.0, 0.0, 0.0, 0.0, 0.0, 0.0, 0.0, 0.0, 0.0, 0.0, 0.0, 0.0, 0.0, 0.0, 0.0, 0.0, 0.0, 0.0, 0.0, 0.0, 0.0, 0.0, 0.0, 0.0, 0.0, 0.0, 0.0, 0.0, 0.0, 0.0, 0.0, 0.0, 0.0, 0.0, 0.0, 0.0, 0.0, 0.0, 0.0, 0.0, 0.0, 0.0, 0.0, 0.0, 0.0, 0.0, 0.0, 0.0, 0.0, 0.0, 0.0, 0.0, 0.0, 0.0, 0.0, 0.0, 0.0, 0.0, 0.0, 0.0, 0.0, 0.0, 0.0, 0.0, 0.0, 0.0, 0.0, 0.0, 0.0, 0.0, 0.0, 0.0, 0.0, 0.0, 0.0, 0.0, 0.0, 0.0, 0.0, 0.0, 0.0, 0.0, 0.0, 0.0, 0.0, 0.0, 0.0, 0.0, 0.0, 0.0, 0.0, 0.0, 0.0, 0.0, 0.0, 0.0, 0.0, 0.0, 0.0, 0.0, 0.0, 0.0, 0.0, 0.0, 0.0, 0.0, 0.0, 0.0, 0.0, 0.0, 0.0, 0.0, 0.0, 0.0, 0.0, 0.0, 0.0, 0.0, 0.0, 0.0, 0.0, 0.0, 0.0, 0.0, 0.0, 0.0, 0.0, 0.0, 0.0, 0.0, 0.0, 0.0, 0.0, 0.0, 0.0, 0.0, 0.0, 0.0, 0.0, 0.0, 0.0, 0.0, 0.0, 0.0, 0.0, 0.0, 0.0, 0.0, 0.0, 0.0, 0.0, 0.0, 0.0, 0.0, 0.0, 0.0, 0.0, 0.0, 0.0, 0.0, 0.0, 0.0, 0.0, 0.0, 0.0, 0.0, 0.0, 0.0, 0.0, 0.0, 0.0, 0.0, 0.0, 0.0, 0.0, 0.0, 0.0, 0.0, 0.0, 0.0, 0.0, 1.0, 0.5, 1.0, 1.0, 0.9688, 1.0, 0.9688, 0.5, 0.9688, 0.5, 0.9688, 1.0, 0.9375, 1.0, 0.9375, 0.5, 0.9375, 0.5, 0.9375, 1.0, 0.9062, 1.0, 0.9062, 0.5, 0.9062, 0.5, 0.9062, 1.0, 0.875, 1.0, 0.875, 0.5, 0.875, 0.5, 0.875, 1.0, 0.8438, 1.0, 0.8438, 0.5, 0.8438, 0.5, 0.8438, 1.0, 0.8125, 1.0, 0.8125, 0.5, 0.8125, 0.5, 0.8125, 1.0, 0.7812, 1.0, 0.7812, 0.5, 0.7812, 0.5, 0.7812, 1.0, 0.75, 1.0, 0.75, 0.5, 0.75, 0.5, 0.75, 1.0, 0.7188, 1.0, 0.7188, 0.5, 0.7188, 0.5, 0.7188, 1.0, 0.6875, 1.0, 0.6875, 0.5, 0.6875, 0.5, 0.6875, 1.0, 0.6562, 1.0, 0.6562, 0.5, 0.6562, 0.5, 0.6562, 1.0, 0.625, 1.0, 0.625, 0.5, 0.625, 0.5, 0.625, 1.0, 0.5938, 1.0, 0.5938, 0.5, 0.5938, 0.5, 0.5938, 1.0, 0.5625, 1.0, 0.5625, 0.5, 0.5625, 0.5, 0.5625, 1.0, 0.5312, 1.0, 0.5312, 0.5, 0.5312, 0.5, 0.5312, 1.0, 0.5, 1.0, 0.5, 0.5, 0.5, 0.5, 0.5, 1.0, 0.4688, 1.0, 0.4688, 0.5, 0.4688, 0.5, 0.4688, 1.0, 0.4375, 1.0, 0.4375, 0.5, 0.4375, 0.5, 0.4375, 1.0, 0.4062, 1.0, 0.4062, 0.5, 0.4062, 0.5, 0.4062, 1.0, 0.375, 1.0, 0.375, 0.5, 0.375, 0.5, 0.375, 1.0, 0.3438, 1.0, 0.3438, 0.5, 0.3438, 0.5, 0.3438, 1.0, 0.3125, 1.0, 0.3125, 0.5, 0.3125, 0.5, 0.3125, 1.0, 0.2812, 1.0, 0.2812, 0.5, 0.2812, 0.5, 0.2812, 1.0, 0.25, 1.0, 0.25, 0.5, 0.25, 0.5, 0.25, 1.0, 0.2188, 1.0, 0.2188, 0.5, 0.2188, 0.5, 0.2188, 1.0, 0.1875, 1.0, 0.1875, 0.5, 0.1875, 0.5, 0.1875, 1.0, 0.1562, 1.0, 0.1562, 0.5, 0.1562, 0.5, 0.1562, 1.0, 0.125, 1.0, 0.125, 0.5, 0.125, 0.5, 0.125, 1.0, 0.09375, 1.0, 0.09375, 0.5, 0.09375, 0.5, 0.09375, 1.0, 0.0625, 1.0, 0.0625, 0.5, 0.1748, 0.4314, 0.1582, 0.4717, 0.1167, 0.4496, 0.08029, 0.4197, 0.05045, 0.3833, 0.02827, 0.3418, 0.01461, 0.2968, 0.01, 0.25, 0.01461, 0.2032, 0.02827, 0.1582, 0.05045, 0.1167, 0.08029, 0.08029, 0.1167, 0.05045, 0.1582, 0.02827, 0.2032, 0.01461, 0.25, 0.01, 0.2968, 0.01461, 0.3418, 0.02827, 0.3833, 0.05045, 0.4197, 0.08029, 0.4496, 0.1167, 0.4717, 0.1582, 0.4314, 0.1748, 0.4133, 0.1409, 0.3889, 0.1111, 0.3591, 0.08671, 0.3252, 0.06857, 0.2883, 0.05739, 0.25, 0.05362, 0.2117, 0.05739, 0.1748, 0.06857, 0.1409, 0.08671, 0.1111, 0.1111, 0.08671, 0.1409, 0.06857, 0.1748, 0.05739, 0.2117, 0.05362, 0.25, 0.05739, 0.2883, 0.06857, 0.3252, 0.08671, 0.3591, 0.1111, 0.3889, 0.1409, 0.4133, 0.4717, 0.1582, 0.4854, 0.2032, 0.49, 0.25, 0.4854, 0.2968, 0.4717, 0.3418, 0.4496, 0.3833, 0.4197, 0.4197, 0.3833, 0.4496, 0.3418, 0.4717, 0.2968, 0.4854, 0.25, 0.49, 0.2032, 0.4854, 0.1582, 0.4717, 0.1748, 0.4314, 0.2117, 0.4426, 0.25, 0.4464, 0.2883, 0.4426, 0.3252, 0.4314, 0.3591, 0.4133, 0.3889, 0.3889, 0.4133, 0.3591, 0.4314, 0.3252, 0.4426, 0.2883, 0.4464, 0.25, 0.4426, 0.2117, 0.4314, 0.1748, 0.0625, 0.5, 0.0625, 1.0, 0.03125, 1.0, 0.03125, 0.5, 0.03125, 0.5, 0.03125, 1.0, 0.0, 1.0, 0.0, 0.5, 0.9496, 0.1167, 0.9197, 0.08029, 0.8833, 0.05045, 0.8418, 0.02827, 0.7968, 0.01461, 0.75, 0.01, 0.7032, 0.01461, 0.6582, 0.02827, 0.6167, 0.05045, 0.6409, 0.08671, 0.6748, 0.06857, 0.7117, 0.05739, 0.75, 0.05362, 0.7883, 0.05739, 0.8252, 0.06857, 0.8591, 0.08671, 0.8889, 0.1111, 0.9133, 0.1409, 0.6409, 0.08671, 0.6167, 0.05045, 0.5803, 0.08029, 0.5504, 0.1167, 0.5283, 0.1582, 0.5146, 0.2032, 0.51, 0.25, 0.5146, 0.2968, 0.5283, 0.3418, 0.5504, 0.3833, 0.5803, 0.4197, 0.6167, 0.4496, 0.6582, 0.4717, 0.7032, 0.4854, 0.75, 0.49, 0.7968, 0.4854, 0.8418, 0.4717, 0.8833, 0.4496, 0.9197, 0.4197, 0.9496, 0.3833, 0.9717, 0.3418, 0.9854, 0.2968, 0.99, 0.25, 0.9854, 0.2032, 0.9717, 0.1582, 0.9496, 0.1167, 0.9133, 0.1409, 0.9314, 0.1748, 0.9426, 0.2117, 0.9464, 0.25, 0.9426, 0.2883, 0.9314, 0.3252, 0.9133, 0.3591, 0.8889, 0.3889, 0.8591, 0.4133, 0.8252, 0.4314, 0.7883, 0.4426, 0.75, 0.4464, 0.7117, 0.4426, 0.6748, 0.4314, 0.6409, 0.4133, 0.6111, 0.3889, 0.5867, 0.3591, 0.5686, 0.3252, 0.5574, 0.2883, 0.5536, 0.25, 0.5574, 0.2117, 0.5686, 0.1748, 0.5867, 0.1409, 0.6111, 0.1111, 0.9375, 0.5489, 0.9375, 0.9465, 0.9688, 0.9465, 0.9688, 0.5489, 0.9062, 0.5489, 0.9062, 0.9465, 0.9375, 0.9465, 0.9375, 0.5489, 0.875, 0.5489, 0.875, 0.9465, 0.9062, 0.9465, 0.9062, 0.5489, 0.8125, 0.9465, 0.8438, 0.9465, 0.8438, 0.5489, 0.8125, 0.5489, 0.7812, 0.9465, 0.8125, 0.9465, 0.8125, 0.5489, 0.7812, 0.5489, 0.75, 0.9465, 0.7812, 0.9465, 0.7812, 0.5489, 0.75, 0.5489, 0.6875, 0.9465, 0.7188, 0.9465, 0.7188, 0.5489, 0.6875, 0.5489, 0.6562, 0.9465, 0.6875, 0.9465, 0.6875, 0.5489, 0.6562, 0.5489, 0.625, 0.9465, 0.6562, 0.9465, 0.6562, 0.5489, 0.625, 0.5489, 0.5625, 0.9465, 0.5938, 0.9465, 0.5938, 0.5489, 0.5625, 0.5489, 0.5312, 0.9465, 0.5625, 0.9465, 0.5625, 0.5489, 0.5312, 0.5489, 0.5, 0.9465, 0.5312, 0.9465, 0.5312, 0.5489, 0.5, 0.5489, 0.4375, 0.9465, 0.4688, 0.9465, 0.4688, 0.5489, 0.4375, 0.5489, 0.4062, 0.9465, 0.4375, 0.9465, 0.4375, 0.5489, 0.4062, 0.5489, 0.375, 0.9465, 0.4062, 0.9465, 0.4062, 0.5489, 0.375, 0.5489, 0.3125, 0.5489, 0.3125, 0.9465, 0.3438, 0.9465, 0.3438, 0.5489, 0.2812, 0.5489, 0.2812, 0.9465, 0.3125, 0.9465, 0.3125, 0.5489, 0.25, 0.5489, 0.25, 0.9465, 0.2812, 0.9465, 0.2812, 0.5489, 0.1875, 0.5489, 0.1875, 0.9465, 0.2188, 0.9465, 0.2188, 0.5489, 0.1562, 0.5489, 0.1562, 0.9465, 0.1875, 0.9465, 0.1875, 0.5489, 0.125, 0.5489, 0.125, 0.9465, 0.1562, 0.9465, 0.1562, 0.5489, 0.0625, 0.5489, 0.0625, 0.9465, 0.09375, 0.9465, 0.09375, 0.5489, 0.03125, 0.5489, 0.03125, 0.9465, 0.0625, 0.9465, 0.0625, 0.5489, 0.0, 0.5489, 0.0, 0.9465, 0.03125, 0.9465, 0.03125, 0.5489, 0.9688, 0.5, 0.9688, 1.0, 0.9375, 1.0, 0.9375, 0.5, 0.9375, 0.5, 0.9375, 1.0, 0.9062, 1.0, 0.9062, 0.5, 0.8438, 0.5, 0.8438, 1.0, 0.8125, 1.0, 0.8125, 0.5, 0.8125, 0.5, 0.8125, 1.0, 0.7812, 1.0, 0.7812, 0.5, 0.7188, 0.5, 0.7188, 1.0, 0.6875, 1.0, 0.6875, 0.5, 0.6875, 0.5, 0.6875, 1.0, 0.6562, 1.0, 0.6562, 0.5, 0.5938, 0.5, 0.5938, 1.0, 0.5625, 1.0, 0.5625, 0.5, 0.5625, 0.5, 0.5625, 1.0, 0.5312, 1.0, 0.5312, 0.5, 0.4688, 0.5, 0.4688, 1.0, 0.4375, 1.0, 0.4375, 0.5, 0.4375, 0.5, 0.4375, 1.0, 0.4062, 1.0, 0.4062, 0.5, 0.3438, 0.5, 0.3438, 1.0, 0.3125, 1.0, 0.3125, 0.5, 0.3125, 0.5, 0.3125, 1.0, 0.2812, 1.0, 0.2812, 0.5, 0.2188, 0.5, 0.2188, 1.0, 0.1875, 1.0, 0.1875, 0.5, 0.1875, 0.5, 0.1875, 1.0, 0.1562, 1.0, 0.1562, 0.5, 0.09375, 0.5, 0.09375, 1.0, 0.0625, 1.0, 0.0625, 0.5, 0.0625, 0.5, 0.0625, 1.0, 0.03125, 1.0, 0.03125, 0.5, 0.5574, 0.2883, 0.2188, 0.5, 0.25, 0.5, 0.2812, 0.5, 0.5536, 0.25, 0.5574, 0.2883, 0.2188, 0.9465, 0.2188, 1.0, 0.2188, 0.5, 0.5536, 0.25, 0.2812, 0.5, 0.2812, 1.0, 0.25, 0.9465, 0.7117, 0.05739, 0.4688, 0.5, 0.5, 0.5, 0.5312, 0.5, 0.75, 0.05362, 0.7117, 0.05739, 0.4688, 0.9465, 0.4688, 1.0, 0.4688, 0.5, 0.75, 0.05362, 0.5312, 0.5, 0.5312, 1.0, 0.5, 0.9465, 0.9426, 0.2117, 0.7188, 0.5, 0.75, 0.5, 0.7812, 0.5, 0.9464, 0.25, 0.9426, 0.2117, 0.7188, 0.9465, 0.7188, 1.0, 0.7188, 0.5, 0.9464, 0.25, 0.7812, 0.5, 0.7812, 1.0, 0.75, 0.9465, 0.7883, 0.4426, 0.9688, 0.5, 0.0, 0.5, 0.03125, 0.5, 0.75, 0.4464, 0.7883, 0.4426, 0.9688, 0.9465, 0.9688, 1.0, 0.9688, 0.5, 0.75, 0.4464, 0.03125, 0.5, 0.03125, 1.0, 0.0, 0.9465, 0.0, 0.9465, 0.03125, 1.0, 0.0, 1.0, 0.9688, 1.0, 0.9688, 0.9465, 0.25, 0.9465, 0.2812, 1.0, 0.25, 1.0, 0.2188, 1.0, 0.2188, 0.9465, 0.75, 0.9465, 0.7812, 1.0, 0.75, 1.0, 0.7188, 1.0, 0.7188, 0.9465, 0.5, 0.9465, 0.5312, 1.0, 0.5, 1.0, 0.4688, 1.0, 0.4688, 0.9465, 0.0, 0.0, 0.0, 0.0, 0.0, 0.0, 0.0, 0.0, 0.0, 0.0, 0.0, 0.0, 0.0, 0.0, 0.0, 0.0, 0.0, 0.0, 0.0, 0.0, 0.0, 0.0, 0.0, 0.0, 0.0, 0.0, 0.0, 0.0, 0.0, 0.0, 0.0, 0.0, 0.0, 0.0, 0.0, 0.0, 0.0, 0.0, 0.0, 0.0, 0.0, 0.0, 0.0, 0.0, 0.0, 0.0, 0.0, 0.0, 0.0, 0.0, 0.0, 0.0, 0.0, 0.0, 0.0, 0.0, 0.0, 0.0, 0.0, 0.0, 0.0, 0.0, 0.0, 0.0, 0.0, 0.0, 0.0, 0.0, 0.0, 0.0, 0.0, 0.0, 0.0, 0.0, 0.0, 0.0, 0.0, 0.0, 0.0, 0.0, 0.0, 0.0, 0.0, 0.0, 0.0, 0.0, 0.0, 0.0, 0.0, 0.0, 0.0, 0.0, 0.0, 0.0, 0.0, 0.0, 0.0, 0.0, 0.0, 0.0, 0.0, 0.0, 0.0, 0.0, 0.0, 0.0, 0.0, 0.0, 0.0, 0.0, 0.0, 0.0, 0.0, 0.0, 0.0, 0.0, 0.0, 0.0, 0.3125, 1.0, 0.0, 0.0, 0.0, 0.0, 0.2812, 1.0, 0.4375, 1.0, 0.0, 0.0, 0.0, 0.0, 0.4062, 1.0, 0.0, 0.0, 0.0, 0.0, 0.0, 0.0, 0.0, 0.0, 0.0, 0.0, 0.0, 0.0, 0.0, 0.0, 0.0, 0.0, 0.0, 0.0, 0.0, 0.0, 0.0, 0.0, 0.0, 0.0, 0.0, 0.0, 0.0, 0.0, 0.0, 0.0, 0.0, 0.0, 0.0, 0.0, 0.0, 0.0, 0.0, 0.0, 0.0, 0.0, 0.0, 0.0, 0.0, 0.0, 0.0, 0.0, 0.0, 0.0, 0.0, 0.0, 0.0, 0.0, 0.0, 0.0, 0.0, 0.0, 0.1875, 1.0, 0.0, 0.0, 0.0, 0.0, 0.1562, 1.0, 0.0625, 1.0, 0.0, 0.0, 0.0, 0.0, 0.03125, 1.0, 0.9375, 1.0, 0.0, 0.0, 0.0, 0.0, 0.9062, 1.0, 0.8125, 1.0, 0.0, 0.0, 0.0, 0.0, 0.7812, 1.0, 0.6875, 1.0, 0.0, 0.0, 0.0, 0.0, 0.6562, 1.0, 0.5625, 1.0, 0.0, 0.0, 0.0, 0.0, 0.5312, 1.0, 0.0, 0.0, 0.0, 0.0, 0.0, 0.0, 0.0, 0.0, 0.0, 0.0, 0.0, 0.0, 0.0, 0.0, 0.0, 0.0, 0.0, 0.0, 0.0, 0.0, 0.0, 0.0, 0.0, 0.0, 0.0, 0.0, 0.0, 0.0, 0.0, 0.0, 0.0, 0.0, 0.0, 0.0, 0.0, 0.0, 0.0, 0.0, 0.0, 0.0, 0.0, 0.0, 0.0, 0.0, 0.0, 0.0, 0.0, 0.0, 0.0, 0.0, 0.0, 0.0, 0.0, 0.0, 0.0, 0.0, 0.0, 0.0, 0.0, 0.0, 0.0, 0.0, 0.0, 0.0, 0.0, 0.0, 0.0, 0.0, 0.0, 0.0, 0.0, 0.0, 0.0, 0.0, 0.0, 0.0, 0.0, 0.0, 0.0, 0.0, 0.0, 0.0, 0.0, 0.0, 0.0, 0.0, 0.0, 0.0, 0.0, 0.0, 0.0, 0.0, 0.0, 0.0, 0.0, 0.0, 0.0, 0.0, 0.0, 0.0, 0.0, 0.0, 0.0, 0.0, 0.0, 0.0, 0.0, 0.0, 0.0, 0.0, 0.0, 0.0, 0.0, 0.0, 0.0, 0.0, 0.0, 0.0, 0.0, 0.0, 0.0, 0.0, 0.0, 0.0, 0.0, 0.0, 0.0, 0.0, 0.0, 0.0, 0.0, 0.0, 0.0, 0.0, 0.0, 0.0, 0.0, 0.0, 0.0, 0.0, 0.0, 0.0, 0.0, 0.0, 0.0, 0.0, 0.0, 0.0, 0.0, 0.0, 0.0, 0.0, 0.0, 0.0, 0.0, 0.0, 0.0, 0.0, 0.0, 0.0, 0.0, 0.0, 0.0, 0.0, 0.0, 0.0, 0.0, 0.0, 0.0, 0.0, 0.0, 0.0, 0.0, 0.0, 0.0, 0.0, 0.4375, 0.5, 0.4062, 0.5, 0.0, 0.0, 0.0, 0.0, 0.5625, 0.5, 0.5312, 0.5, 0.0, 0.0, 0.0, 0.0, 0.6875, 0.5, 0.6562, 0.5, 0.0, 0.0, 0.0, 0.0, 0.8125, 0.5, 0.7812, 0.5, 0.0, 0.0, 0.0, 0.0, 0.9375, 0.5, 0.9062, 0.5, 0.0, 0.0, 0.0, 0.0, 0.0625, 0.5, 0.03125, 0.5, 0.0, 0.0, 0.0, 0.0, 0.1875, 0.5, 0.1562, 0.5, 0.0, 0.0, 0.0, 0.0, 0.3125, 0.5, 0.2812, 0.5, 0.0, 0.0, 0.0, 0.0, 0.0, 0.0, 0.0, 0.0, 0.0, 0.0, 0.0, 0.0, 0.0, 0.0, 0.0, 0.0, 0.0, 0.0, 0.0, 0.0, 0.0, 0.0, 0.0, 0.0, 0.0, 0.0, 0.0, 0.0, 0.0, 0.0, 0.0, 0.0, 0.0, 0.0, 0.0, 0.0, 0.0, 0.0, 0.0, 0.0, 0.0, 0.0, 0.0, 0.0, 0.0, 0.0, 0.0, 0.0, 0.0, 0.0, 0.0, 0.0, 0.0, 0.0, 0.0, 0.0, 0.0, 0.0, 0.0, 0.0, 0.0, 0.0, 0.0, 0.0, 0.0, 0.0, 0.0, 0.0, 0.0, 0.0, 0.0, 0.0, 0.0, 0.0, 0.0, 0.0, 0.0, 0.0, 0.0, 0.0, 0.0, 0.0, 0.0, 0.0, 0.0, 0.0, 0.0, 0.0, 0.0, 0.0, 0.0, 0.0, 0.0, 0.0, 0.0, 0.0, 0.0, 0.0, 0.0, 0.0, 0.0, 0.0, 0.0, 0.0, 0.0, 0.0, 0.0, 0.0, 0.0, 0.0, 0.0, 0.0, 0.0, 0.0, 0.0, 0.0, 0.0, 0.0, 0.0, 0.0, 0.0, 0.0, 0.0, 0.0, 0.0, 0.0, 0.0, 0.0, 0.0, 0.0, 0.0, 0.0, 0.0, 0.0, 0.0, 0.0, 0.0, 0.0, 0.0, 0.0, 0.0, 0.0, 0.0, 0.0, 0.0, 0.0, 0.0, 0.0, 0.0, 0.0, 0.0, 0.0, 0.0, 0.0, 0.0, 0.0, 0.0, 0.0, 0.0, 0.0, 0.0, 0.0, 0.0, 0.0, 0.0, 0.0, 0.0, 0.0, 0.0, 0.0, 0.0, 0.0, 0.0, 0.0, 0.0, 0.0, 0.0, 0.0, 0.0, 0.0, 0.0, 0.0, 0.0, 0.0, 0.0, 0.0, 0.0, 0.0, 0.0, 0.0, 0.0, 0.0, 0.0, 0.0, 0.0, 0.0, 0.0, 0.0, 0.0, 0.0, 0.0, 0.0, 0.0, 0.0, 0.0, 0.0, 0.0, 0.0, 0.0, 0.0, 0.0, 0.0, 0.0, 0.0, 0.0, 0.0, 0.0, 0.0, 0.0, 0.0, 0.0, 0.0, 0.0, 0.0, 0.0, 0.0, 0.0, 0.0, 0.0, 0.0, 0.0, 0.0, 0.0, 0.0, 0.0, 0.0, 0.0, 0.0, 0.0, 0.0, 0.0, 0.0, 0.0, 0.0, 0.0, 0.0, 0.0, 0.0, 0.0, 0.0, 0.0, 0.0, 0.0, 0.0, 0.0, 0.0, 0.0, 0.0, 0.0, 0.0, 0.0, 0.0, 0.0, 0.0, 0.0, 0.0, 0.0, 0.0, 0.0, 0.0, 0.0, 0.0, 0.0, 0.0, 0.0, 0.0, 0.0, 0.0, 0.0, 0.0, 0.0, 0.0, 0.0, 0.0, 0.0, 0.0, 0.0, 0.0, 0.0, 0.0, 0.0, 0.0, 0.0, 0.0, 0.0, 0.0, 0.0, 0.0, 0.0, 0.0, 0.0, 0.0, 0.0, 0.0, 0.0, 0.0, 0.0, 0.0, 0.0, 0.0, 0.0, 0.0, 0.0, 0.0, 0.0, 0.0, 0.0, 0.0, 0.0, 0.0, 0.0, 0.0, 0.0, 0.0, 0.0, 0.0, 0.0, 0.0, 0.0, 0.0, 0.0, 0.0, 0.0, 0.0, 0.0, 0.0, 0.0, 0.0, 0.0, 0.0, 0.0, 0.0, 0.0, 0.0, 0.0, 0.0, 0.0, 0.0, 0.0, 0.0, 0.0, 0.0, 0.0, 0.0, 0.0, 0.0, 0.0, 0.0, 0.0, 0.0, 0.0, 0.0, 0.0, 0.0, 0.0, 0.0, 0.0, 0.0, 0.0, 0.0, 0.0, 0.0, 0.0, 0.0, 0.0, 0.0, 0.0, 0.0, 0.0, 0.0, 0.0, 0.0, 0.0, 0.0, 0.0, 0.0, 0.0, 0.0, 0.0, 0.0, 0.0, 0.0, 0.0, 0.0, 0.0, 0.0, 0.0, 0.0, 0.0, 0.0, 0.0, 0.0, 0.0, 0.0, 0.0, 0.0, 0.0, 0.0, 0.0, 0.0, 0.0, 0.0, 0.0, 0.0, 0.0, 0.0, 0.0, 0.0, 0.0, 0.0, 0.0, 0.0, 0.0, 0.0, 0.0, 0.0, 0.0, 0.0, 0.0, 0.0, 0.0, 0.0, 0.0, 0.0, 0.0, 0.0, 0.0, 0.0, 0.0, 0.0, 0.0, 0.0, 0.0, 0.0, 0.0, 0.0, 0.0, 0.0, 0.0, 0.0, 0.0, 0.0, 0.0, 0.0, 0.0, 0.0, 0.0, 0.0, 0.0, 0.0, 0.0, 0.0, 0.0, 0.0, 0.0, 0.0, 0.0, 0.0, 0.0, 0.0, 0.0, 0.0, 0.0, 0.0, 0.0, 0.0, 0.0, 0.0, 0.0, 0.0, 0.0, 0.0, 0.0, 0.0, 0.0, 0.0, 0.0, 0.0, 0.0, 0.0, 0.0, 0.0, 0.0, 0.0, 0.0, 0.0, 0.0, 0.0, 0.0, 0.0, 0.0, 0.0, 0.0, 0.0, 0.0, 0.0, 0.0, 0.0, 0.0, 0.0, 0.0, 0.0, 0.0, 0.0, 0.0, 0.0, 0.0, 0.0, 0.0, 0.0, 0.0, 0.0, 0.0, 0.0, 0.0, 0.0, 0.0, 0.0, 0.0, 0.0, 0.0, 0.0, 0.0, 0.0, 0.0, 0.0, 0.0, 0.0, 0.0, 0.0, 0.0, 0.0, 0.0, 0.0, 0.0, 0.0, 0.0, 0.0, 0.0, 0.0, 0.0, 0.0, 0.0, 0.0, 0.0, 0.0, 0.0, 0.0, 0.0, 0.0, 0.0, 0.0, 0.0, 0.0, 0.0, 0.0, 0.0, 0.0, 0.0, 0.0, 0.0, 0.0, 0.0, 0.0, 0.0, 0.0, 0.0, 0.0, 0.0, 0.0, 0.0, 0.0, 0.0, 0.0, 0.0, 0.0, 0.0, 0.0, 0.0, 0.0, 0.0, 0.0, 0.0, 0.0, 0.0, 0.0, 0.0, 0.0, 0.0, 0.0, 0.0, 0.0, 0.0, 0.0, 0.0, 0.0, 0.0, 0.0, 0.0, 0.0, 0.0, 0.0, 0.0, 0.0, 0.0, 0.0, 0.0, 0.0, 0.0, 0.0, 0.0, 0.0, 0.0, 0.0, 0.0, 0.0, 0.0, 0.0, 0.0, 0.0, 0.0, 0.0, 0.0, 0.0, 0.0, 0.0, 0.0, 0.0, 0.0, 0.0, 0.0, 0.0, 0.0, 0.0, 0.0, 0.0, 0.0, 0.0, 0.0, 0.0, 0.0, 0.0, 0.0, 0.0, 0.0, 0.0, 0.0, 0.0, 0.0, 0.0, 0.0, 0.0, 0.0, 0.0, 0.0, 0.0, 0.0, 0.0, 0.0, 0.0, 0.0, 0.0, 0.0, 0.0, 0.0, 0.0, 0.0, 0.0, 0.0, 0.0, 0.0, 0.0, 0.0, 0.0, 0.0, 0.0, 0.0, 0.0, 0.0, 0.0, 0.0, 0.0, 0.0, 0.0, 0.0, 0.0, 0.0, 0.0, 0.0, 0.0, 0.0, 0.0, 0.0, 0.0, 0.0, 0.0, 0.0, 0.0, 0.0, 0.0, 0.0, 0.0, 0.0, 0.0, 0.0, 0.0, 0.0, 0.0, 0.0, 0.0, 0.0, 0.0, 0.0, 0.0, 0.0, 0.0, 0.0, 0.0, 0.0, 0.0, 0.0, 0.0, 0.0, 0.0, 0.0, 0.0, 0.0, 0.0, 0.0, 0.0, 0.0, 0.0, 0.0, 0.0, 0.0, 0.0, 0.0, 0.0, 0.0, 0.0, 0.0, 0.0, 0.0, 0.0, 0.0, 0.0, 0.0, 0.0, 0.0, 0.0, 0.0, 0.0, 0.0, 0.0, 0.0, 0.0, 0.0, 0.0, 0.0, 0.0, 0.0, 0.0, 0.0, 0.0, 0.0, 0.0, 0.0, 0.0, 0.0, 0.0, 0.0, 0.0, 0.0, 0.0, 0.0, 0.0, 0.0, 0.0, 0.0, 0.0, 0.0, 0.0, 0.0, 0.0, 0.0, 0.0, 0.0, 0.0, 0.0, 0.0, 0.0, 0.0, 0.0, 0.0, 0.0, 0.0, 0.0, 0.0, 0.0, 0.0, 0.0, 0.0, 0.0, 0.0, 0.0, 0.0, 0.0, 0.0, 0.0, 0.0, 0.0, 0.0, 0.0, 0.0, 0.0, 0.0, 0.0, 0.0, 0.0, 0.0, 0.0, 0.0, 0.0, 0.0, 0.0, 0.0, 0.0, 0.0, 0.0, 0.0, 0.0, 0.0, 0.0, 0.0, 0.0, 0.0, 0.0, 0.0, 0.0, 0.0, 0.0, 0.0, 0.0, 0.0, 0.0, 0.0, 0.0, 0.0, 0.0, 0.0, 0.0, 0.0, 0.0, 0.0, 0.0, 0.0, 0.0, 0.0, 0.0, 0.0, 0.0, 0.0, 0.0, 0.0, 0.0, 0.0, 0.0, 0.0, 0.0, 0.0, 0.0, 0.0, 0.0, 0.0, 0.0, 0.0, 0.0, 0.0, 0.0, 0.0, 0.0, 0.0, 0.0, 0.0, 0.0, 0.0, 0.0, 0.0, 0.0, 0.0, 0.0, 0.0, 0.0, 0.0, 0.0, 0.0, 0.0, 0.0, 0.0, 0.0, 0.0, 0.0, 0.0, 0.0, 0.0, 0.0, 0.0, 0.0, 0.0, 0.0, 0.0, 0.0, 0.0, 0.0, 0.0, 0.0, 0.0, 0.0, 0.0, 0.0, 0.0, 0.0, 0.0, 0.0, 0.0, 0.0, 0.0, 0.0, 0.0, 0.0, 0.0, 0.0, 0.0, 0.0, 0.0, 0.0, 0.0, 0.0, 0.0, 0.0, 0.0, 0.0, 0.0, 0.0, 0.0, 0.0, 0.0, 0.0, 0.0, 0.0, 0.0, 0.0, 0.0, 0.0, 0.0, 0.0, 0.0, 0.0, 0.0, 0.0, 0.0, 0.0, 0.0, 0.0, 0.0, 0.0, 0.0, 0.0, 0.0, 0.0, 0.0, 0.0, 0.0, 0.0, 0.0, 0.0, 0.0, 0.0, 0.0, 0.0, 0.0, 0.0, 0.0, 0.0, 0.0, 0.0, 0.0, 0.0, 0.0, 0.0, 0.0, 0.0, 0.0, 0.0, 0.0, 0.0, 0.0, 0.0, 0.0, 0.0, 0.0, 0.0, 0.0, 0.0, 0.0, 0.0, 0.0, 0.0, 0.0, 0.0, 0.0, 0.0, 0.0, 0.0, 0.0, 0.0, 0.0, 0.0, 0.0, 0.0, 0.0, 0.0, 0.0, 0.0, 0.0, 0.0, 0.0, 0.0, 0.0, 0.0, 0.0, 0.0, 0.0, 0.0, 0.0, 0.0, 0.0, 0.0, 0.0, 0.0, 0.0, 0.0, 0.0, 0.0, 0.0, 0.0, 0.0, 0.0, 0.0, 0.0, 0.0, 0.0, 0.0, 0.0, 0.0, 0.0, 0.0, 0.0, 0.0, 0.0, 0.0, 0.0, 0.0, 0.0, 0.0, 0.0, 0.0, 0.0, 0.0, 0.0, 0.0, 0.0, 0.0, 0.0, 0.0, 0.0, 0.0, 0.0, 0.0, 0.0, 0.0, 0.0, 0.0, 0.0, 0.0, 0.0, 0.0, 0.0, 0.0, 0.0, 0.0, 0.0, 0.0, 0.0, 0.0, 0.0, 0.0, 0.0, 0.0, 0.0, 0.0, 0.0, 0.0, 0.0, 0.0, 0.0, 0.0, 0.0, 0.0, 0.0, 0.0, 0.0, 0.0, 0.0, 0.0, 0.0, 0.0, 0.0, 0.375, 0.5489, 0.3438, 0.5489, 0.08671, 0.1409, 0.375, 0.9465, 0.09375, 0.9465, 0.125, 0.9465, 0.6111, 0.3889, 0.09375, 0.5489, 0.8889, 0.3889, 0.9133, 0.3591, 0.8438, 0.9465, 0.3889, 0.3889, 0.5938, 0.9465, 0.625, 0.9465, 0.8889, 0.1111, 0.5938, 0.5489, 0.0, 0.0, 0.0, 0.0, 0.0, 0.0, 0.3438, 0.5, 0.0, 0.0, 0.0, 0.0, 0.0, 0.0, 0.0, 0.0, 0.0, 0.0, 0.0, 0.0, 0.0, 0.0, 0.0, 0.0, 0.0, 0.0, 0.0, 0.0, 0.0, 0.0, 0.09375, 0.5, 0.0, 0.0, 0.0, 0.0, 0.0, 0.0, 0.8438, 0.5, 0.0, 0.0, 0.0, 0.0, 0.0, 0.0, 0.0, 0.0, 0.0, 0.0, 0.0, 0.0, 0.0, 0.0, 0.5938, 0.5, 0.0, 0.0, 0.0, 0.0, 0.0, 0.0, 0.0, 0.0])
me_ttmotor_arm_horizontal2_004.update()

# ---- objects
ob_rim = bpy.data.objects.new('rim', me_ttmotor_arm_horizontal2_004)

# ---- transforms, parenting, visibility, modifiers, constraints
ob_rim.location = (0.04367, 0.006167, -0.7613)
ob_rim.scale = (0.8799, 0.8799, 0.8799)

# ---- collection membership
col_collection.objects.link(ob_rim)

# ---- scene / render settings (as saved in the file)
scene.frame_start = 1; scene.frame_end = 250; scene.frame_set(0)
scene.render.engine = 'BLENDER_EEVEE_NEXT'
scene.cycles.sampling_pattern = 'TABULATED_SOBOL'
scene.cycles.use_light_tree = False
scene.view_settings.view_transform = 'Filmic'
scene.unit_settings.scale_length = 0.01
bpy.context.view_layer.update()

# ---- added for rendering (the .blend has no active camera and no usable light): camera, sun
cam_auto = bpy.data.cameras.new('AutoCamera')
cam_auto.lens = 50.0
cam_auto.sensor_width = 36.0
cam_auto.clip_end = 1219.7
ob_auto_camera = bpy.data.objects.new('AutoCamera', cam_auto)
scene.collection.objects.link(ob_auto_camera)
ob_auto_camera.location = (69.582, -83.3927, 56.4587)
ob_auto_camera.rotation_euler = (1.09748, -7.21219e-08, 0.694738)
scene.camera = ob_auto_camera
light_auto_sun = bpy.data.lights.new('AutoSun', 'SUN')
light_auto_sun.energy = 3.0
light_auto_sun.angle = 0.0523599
ob_auto_sun = bpy.data.objects.new('AutoSun', light_auto_sun)
scene.collection.objects.link(ob_auto_sun)
ob_auto_sun.rotation_euler = (0.872665, 0.174533, 0.523599)
bpy.context.view_layer.update()
